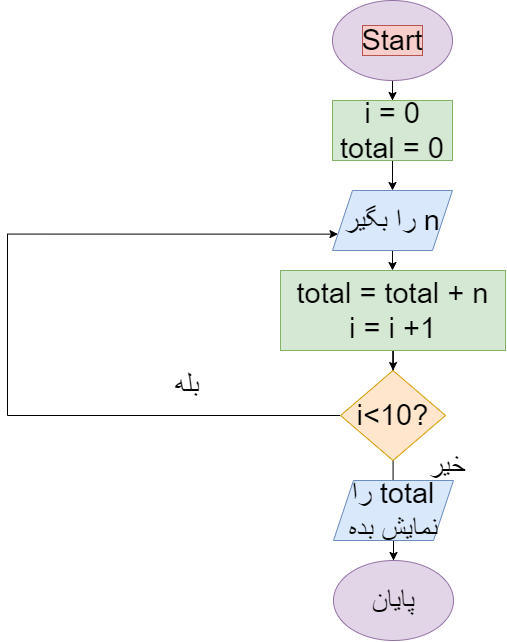

The diagram above was exported from draw.io. Its source (the exported page's mxGraphModel, read from the mxfile embedded in the PNG):
<mxGraphModel dx="1500" dy="796" grid="1" gridSize="10" guides="1" tooltips="1" connect="1" arrows="1" fold="1" page="1" pageScale="1" pageWidth="850" pageHeight="1100" math="0" shadow="0">
  <root>
    <mxCell id="0" />
    <mxCell id="1" parent="0" />
    <mxCell id="X6Wj8B3wJHw2EX5b7Mnm-4" value="" style="edgeStyle=orthogonalEdgeStyle;rounded=0;orthogonalLoop=1;jettySize=auto;html=1;fontSize=29;" edge="1" parent="1" source="X6Wj8B3wJHw2EX5b7Mnm-1" target="X6Wj8B3wJHw2EX5b7Mnm-3">
      <mxGeometry relative="1" as="geometry" />
    </mxCell>
    <mxCell id="X6Wj8B3wJHw2EX5b7Mnm-1" value="" style="ellipse;whiteSpace=wrap;html=1;fillColor=#e1d5e7;strokeColor=#9673a6;" vertex="1" parent="1">
      <mxGeometry x="365" width="120" height="80" as="geometry" />
    </mxCell>
    <mxCell id="X6Wj8B3wJHw2EX5b7Mnm-2" value="&lt;font style=&quot;font-size: 29px;&quot;&gt;Start&lt;/font&gt;" style="text;html=1;strokeColor=#b85450;fillColor=#f8cecc;align=center;verticalAlign=middle;whiteSpace=wrap;rounded=0;" vertex="1" parent="1">
      <mxGeometry x="395" y="25" width="60" height="30" as="geometry" />
    </mxCell>
    <mxCell id="X6Wj8B3wJHw2EX5b7Mnm-6" value="" style="edgeStyle=orthogonalEdgeStyle;rounded=0;orthogonalLoop=1;jettySize=auto;html=1;fontSize=29;" edge="1" parent="1" source="X6Wj8B3wJHw2EX5b7Mnm-3" target="X6Wj8B3wJHw2EX5b7Mnm-5">
      <mxGeometry relative="1" as="geometry" />
    </mxCell>
    <mxCell id="X6Wj8B3wJHw2EX5b7Mnm-3" value="i = 0&lt;br&gt;total = 0" style="rounded=0;whiteSpace=wrap;html=1;fontSize=29;fillColor=#d5e8d4;strokeColor=#82b366;" vertex="1" parent="1">
      <mxGeometry x="365" y="100" width="120" height="60" as="geometry" />
    </mxCell>
    <mxCell id="X6Wj8B3wJHw2EX5b7Mnm-8" value="" style="edgeStyle=orthogonalEdgeStyle;rounded=0;orthogonalLoop=1;jettySize=auto;html=1;fontSize=29;" edge="1" parent="1" source="X6Wj8B3wJHw2EX5b7Mnm-5" target="X6Wj8B3wJHw2EX5b7Mnm-7">
      <mxGeometry relative="1" as="geometry" />
    </mxCell>
    <mxCell id="X6Wj8B3wJHw2EX5b7Mnm-5" value="&lt;div style=&quot;direction: rtl;&quot;&gt;&lt;span style=&quot;background-color: initial;&quot;&gt;n را بگیر&lt;/span&gt;&lt;/div&gt;" style="shape=parallelogram;perimeter=parallelogramPerimeter;whiteSpace=wrap;html=1;fixedSize=1;fontSize=29;fillColor=#dae8fc;strokeColor=#6c8ebf;" vertex="1" parent="1">
      <mxGeometry x="365" y="190" width="120" height="60" as="geometry" />
    </mxCell>
    <mxCell id="X6Wj8B3wJHw2EX5b7Mnm-10" value="" style="edgeStyle=orthogonalEdgeStyle;rounded=0;orthogonalLoop=1;jettySize=auto;html=1;fontSize=29;" edge="1" parent="1" source="X6Wj8B3wJHw2EX5b7Mnm-7" target="X6Wj8B3wJHw2EX5b7Mnm-9">
      <mxGeometry relative="1" as="geometry" />
    </mxCell>
    <mxCell id="X6Wj8B3wJHw2EX5b7Mnm-7" value="total = total + n&lt;br&gt;i = i +1" style="rounded=0;whiteSpace=wrap;html=1;fontSize=29;fillColor=#d5e8d4;strokeColor=#82b366;" vertex="1" parent="1">
      <mxGeometry x="313" y="270" width="225" height="80" as="geometry" />
    </mxCell>
    <mxCell id="X6Wj8B3wJHw2EX5b7Mnm-12" style="edgeStyle=orthogonalEdgeStyle;rounded=0;orthogonalLoop=1;jettySize=auto;html=1;fontSize=29;entryX=0;entryY=0.75;entryDx=0;entryDy=0;" edge="1" parent="1" source="X6Wj8B3wJHw2EX5b7Mnm-9" target="X6Wj8B3wJHw2EX5b7Mnm-5">
      <mxGeometry relative="1" as="geometry">
        <mxPoint x="80" y="120" as="targetPoint" />
        <Array as="points">
          <mxPoint x="40" y="415" />
          <mxPoint x="40" y="234" />
        </Array>
      </mxGeometry>
    </mxCell>
    <mxCell id="X6Wj8B3wJHw2EX5b7Mnm-16" value="" style="edgeStyle=orthogonalEdgeStyle;rounded=0;orthogonalLoop=1;jettySize=auto;html=1;fontSize=29;" edge="1" parent="1" source="X6Wj8B3wJHw2EX5b7Mnm-9" target="X6Wj8B3wJHw2EX5b7Mnm-15">
      <mxGeometry relative="1" as="geometry" />
    </mxCell>
    <mxCell id="X6Wj8B3wJHw2EX5b7Mnm-9" value="i&amp;lt;10?" style="rhombus;whiteSpace=wrap;html=1;fontSize=29;fillColor=#ffe6cc;strokeColor=#d79b00;" vertex="1" parent="1">
      <mxGeometry x="373" y="370" width="105" height="90" as="geometry" />
    </mxCell>
    <mxCell id="X6Wj8B3wJHw2EX5b7Mnm-11" value="بله" style="text;html=1;strokeColor=none;fillColor=none;align=center;verticalAlign=middle;whiteSpace=wrap;rounded=0;fontSize=29;" vertex="1" parent="1">
      <mxGeometry x="190" y="370" width="60" height="30" as="geometry" />
    </mxCell>
    <mxCell id="X6Wj8B3wJHw2EX5b7Mnm-13" value="خیر" style="text;html=1;strokeColor=none;fillColor=none;align=center;verticalAlign=middle;whiteSpace=wrap;rounded=0;fontSize=29;" vertex="1" parent="1">
      <mxGeometry x="450" y="450" width="60" height="30" as="geometry" />
    </mxCell>
    <mxCell id="X6Wj8B3wJHw2EX5b7Mnm-18" value="" style="edgeStyle=orthogonalEdgeStyle;rounded=0;orthogonalLoop=1;jettySize=auto;html=1;fontSize=29;" edge="1" parent="1" source="X6Wj8B3wJHw2EX5b7Mnm-15" target="X6Wj8B3wJHw2EX5b7Mnm-17">
      <mxGeometry relative="1" as="geometry" />
    </mxCell>
    <mxCell id="X6Wj8B3wJHw2EX5b7Mnm-15" value="&lt;div style=&quot;direction: rtl;&quot;&gt;&lt;span style=&quot;background-color: initial;&quot;&gt;total را نمایش بده&lt;/span&gt;&lt;/div&gt;" style="shape=parallelogram;perimeter=parallelogramPerimeter;whiteSpace=wrap;html=1;fixedSize=1;fontSize=29;fillColor=#dae8fc;strokeColor=#6c8ebf;" vertex="1" parent="1">
      <mxGeometry x="366" y="480" width="120" height="60" as="geometry" />
    </mxCell>
    <mxCell id="X6Wj8B3wJHw2EX5b7Mnm-17" value="پایان" style="ellipse;whiteSpace=wrap;html=1;fontSize=29;fillColor=#e1d5e7;strokeColor=#9673a6;" vertex="1" parent="1">
      <mxGeometry x="366" y="560" width="120" height="80" as="geometry" />
    </mxCell>
  </root>
</mxGraphModel>